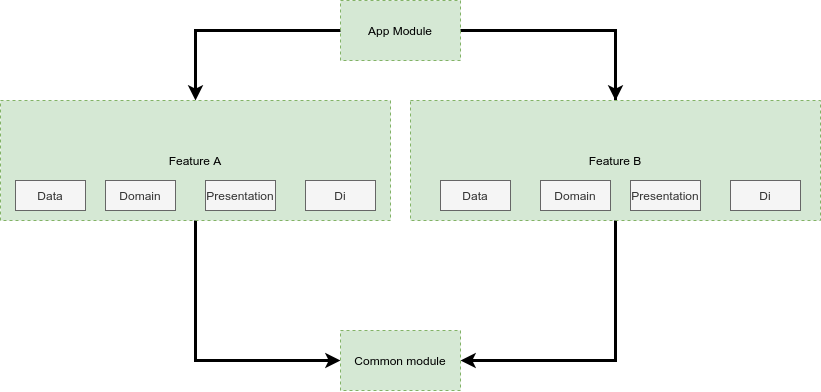

The diagram above was exported from draw.io. Its source (the exported page's mxGraphModel, read from the mxfile embedded in the PNG):
<mxGraphModel dx="1125" dy="614" grid="1" gridSize="10" guides="1" tooltips="1" connect="1" arrows="1" fold="1" page="1" pageScale="1" pageWidth="850" pageHeight="1100" math="0" shadow="0">
  <root>
    <mxCell id="0" />
    <mxCell id="1" parent="0" />
    <mxCell id="yLipKVjBqtaELG4rC5Sj-1" style="edgeStyle=orthogonalEdgeStyle;rounded=0;orthogonalLoop=1;jettySize=auto;html=1;exitX=0.5;exitY=0;exitDx=0;exitDy=0;entryX=0.5;entryY=0;entryDx=0;entryDy=0;strokeWidth=3;" edge="1" parent="1" source="J40Oh6iDqIbVYODVFjhQ-4" target="J40Oh6iDqIbVYODVFjhQ-3">
      <mxGeometry relative="1" as="geometry">
        <Array as="points">
          <mxPoint x="635" y="90" />
          <mxPoint x="215" y="90" />
        </Array>
      </mxGeometry>
    </mxCell>
    <mxCell id="yLipKVjBqtaELG4rC5Sj-4" style="edgeStyle=orthogonalEdgeStyle;rounded=0;orthogonalLoop=1;jettySize=auto;html=1;exitX=1;exitY=0.5;exitDx=0;exitDy=0;entryX=0.5;entryY=0;entryDx=0;entryDy=0;strokeWidth=3;" edge="1" parent="1" source="J40Oh6iDqIbVYODVFjhQ-2" target="J40Oh6iDqIbVYODVFjhQ-4">
      <mxGeometry relative="1" as="geometry" />
    </mxCell>
    <mxCell id="J40Oh6iDqIbVYODVFjhQ-2" value="App Module" style="rounded=0;whiteSpace=wrap;html=1;fillColor=#d5e8d4;strokeColor=#82b366;dashed=1;" parent="1" vertex="1">
      <mxGeometry x="360" y="60" width="120" height="60" as="geometry" />
    </mxCell>
    <mxCell id="yLipKVjBqtaELG4rC5Sj-2" style="edgeStyle=orthogonalEdgeStyle;rounded=0;orthogonalLoop=1;jettySize=auto;html=1;exitX=0.5;exitY=1;exitDx=0;exitDy=0;entryX=0;entryY=0.5;entryDx=0;entryDy=0;strokeWidth=3;" edge="1" parent="1" source="J40Oh6iDqIbVYODVFjhQ-3" target="J40Oh6iDqIbVYODVFjhQ-17">
      <mxGeometry relative="1" as="geometry" />
    </mxCell>
    <mxCell id="J40Oh6iDqIbVYODVFjhQ-3" value="Feature A" style="rounded=0;whiteSpace=wrap;html=1;fillColor=#d5e8d4;strokeColor=#82b366;dashed=1;" parent="1" vertex="1">
      <mxGeometry x="20" y="160" width="390" height="120" as="geometry" />
    </mxCell>
    <mxCell id="yLipKVjBqtaELG4rC5Sj-3" style="edgeStyle=orthogonalEdgeStyle;rounded=0;orthogonalLoop=1;jettySize=auto;html=1;exitX=0.5;exitY=1;exitDx=0;exitDy=0;entryX=1;entryY=0.5;entryDx=0;entryDy=0;strokeWidth=3;" edge="1" parent="1" source="J40Oh6iDqIbVYODVFjhQ-4" target="J40Oh6iDqIbVYODVFjhQ-17">
      <mxGeometry relative="1" as="geometry" />
    </mxCell>
    <mxCell id="J40Oh6iDqIbVYODVFjhQ-4" value="Feature B" style="rounded=0;whiteSpace=wrap;html=1;fillColor=#d5e8d4;strokeColor=#82b366;dashed=1;" parent="1" vertex="1">
      <mxGeometry x="430" y="160" width="410" height="120" as="geometry" />
    </mxCell>
    <mxCell id="J40Oh6iDqIbVYODVFjhQ-9" value="Domain" style="rounded=0;whiteSpace=wrap;html=1;fillColor=#f5f5f5;strokeColor=#666666;fontColor=#333333;" parent="1" vertex="1">
      <mxGeometry x="125" y="240" width="70" height="30" as="geometry" />
    </mxCell>
    <mxCell id="J40Oh6iDqIbVYODVFjhQ-10" value="Data" style="rounded=0;whiteSpace=wrap;html=1;fillColor=#f5f5f5;strokeColor=#666666;fontColor=#333333;" parent="1" vertex="1">
      <mxGeometry x="35" y="240" width="70" height="30" as="geometry" />
    </mxCell>
    <mxCell id="J40Oh6iDqIbVYODVFjhQ-11" value="Presentation" style="rounded=0;whiteSpace=wrap;html=1;fillColor=#f5f5f5;strokeColor=#666666;fontColor=#333333;" parent="1" vertex="1">
      <mxGeometry x="225" y="240" width="70" height="30" as="geometry" />
    </mxCell>
    <mxCell id="J40Oh6iDqIbVYODVFjhQ-12" value="Di" style="rounded=0;whiteSpace=wrap;html=1;fillColor=#f5f5f5;strokeColor=#666666;fontColor=#333333;" parent="1" vertex="1">
      <mxGeometry x="325" y="240" width="70" height="30" as="geometry" />
    </mxCell>
    <mxCell id="J40Oh6iDqIbVYODVFjhQ-13" value="Domain" style="rounded=0;whiteSpace=wrap;html=1;fillColor=#f5f5f5;strokeColor=#666666;fontColor=#333333;" parent="1" vertex="1">
      <mxGeometry x="560" y="240" width="70" height="30" as="geometry" />
    </mxCell>
    <mxCell id="J40Oh6iDqIbVYODVFjhQ-14" value="Data" style="rounded=0;whiteSpace=wrap;html=1;fillColor=#f5f5f5;strokeColor=#666666;fontColor=#333333;" parent="1" vertex="1">
      <mxGeometry x="460" y="240" width="70" height="30" as="geometry" />
    </mxCell>
    <mxCell id="J40Oh6iDqIbVYODVFjhQ-15" value="Presentation" style="rounded=0;whiteSpace=wrap;html=1;fillColor=#f5f5f5;strokeColor=#666666;fontColor=#333333;" parent="1" vertex="1">
      <mxGeometry x="650" y="240" width="70" height="30" as="geometry" />
    </mxCell>
    <mxCell id="J40Oh6iDqIbVYODVFjhQ-16" value="Di" style="rounded=0;whiteSpace=wrap;html=1;fillColor=#f5f5f5;strokeColor=#666666;fontColor=#333333;" parent="1" vertex="1">
      <mxGeometry x="750" y="240" width="70" height="30" as="geometry" />
    </mxCell>
    <mxCell id="J40Oh6iDqIbVYODVFjhQ-17" value="Common module" style="rounded=0;whiteSpace=wrap;html=1;fillColor=#d5e8d4;strokeColor=#82b366;dashed=1;" parent="1" vertex="1">
      <mxGeometry x="360" y="390" width="120" height="60" as="geometry" />
    </mxCell>
  </root>
</mxGraphModel>